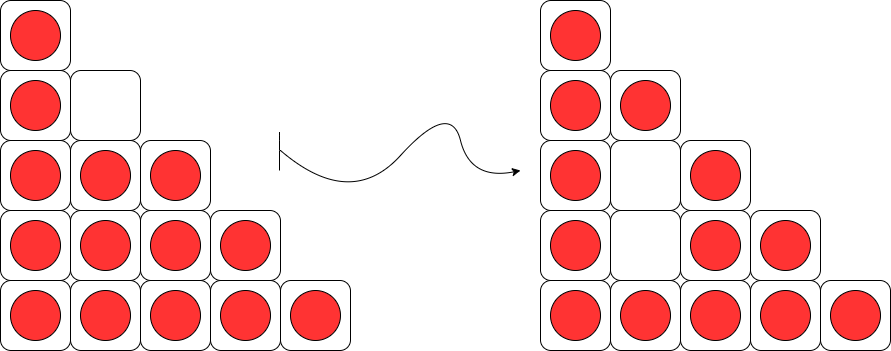

The diagram above was exported from draw.io. Its source (the exported page's mxGraphModel, read from the mxfile embedded in the PNG):
<mxGraphModel dx="1648" dy="633" grid="1" gridSize="10" guides="1" tooltips="1" connect="1" arrows="1" fold="1" page="1" pageScale="1" pageWidth="827" pageHeight="1169" math="0" shadow="0">
  <root>
    <mxCell id="0" />
    <mxCell id="1" parent="0" />
    <mxCell id="jfgv0jdcLahgX_gBWmu4-1" value="" style="rounded=1;whiteSpace=wrap;html=1;" vertex="1" parent="1">
      <mxGeometry x="110" y="140" width="70" height="70" as="geometry" />
    </mxCell>
    <mxCell id="jfgv0jdcLahgX_gBWmu4-2" value="" style="ellipse;whiteSpace=wrap;html=1;aspect=fixed;fillColor=#FF3333;" vertex="1" parent="1">
      <mxGeometry x="120" y="150" width="50" height="50" as="geometry" />
    </mxCell>
    <mxCell id="jfgv0jdcLahgX_gBWmu4-3" value="" style="rounded=1;whiteSpace=wrap;html=1;" vertex="1" parent="1">
      <mxGeometry x="110" y="210" width="70" height="70" as="geometry" />
    </mxCell>
    <mxCell id="jfgv0jdcLahgX_gBWmu4-4" value="" style="ellipse;whiteSpace=wrap;html=1;aspect=fixed;fillColor=#FF3333;" vertex="1" parent="1">
      <mxGeometry x="120" y="220" width="50" height="50" as="geometry" />
    </mxCell>
    <mxCell id="jfgv0jdcLahgX_gBWmu4-5" value="" style="rounded=1;whiteSpace=wrap;html=1;" vertex="1" parent="1">
      <mxGeometry x="110" y="280" width="70" height="70" as="geometry" />
    </mxCell>
    <mxCell id="jfgv0jdcLahgX_gBWmu4-6" value="" style="ellipse;whiteSpace=wrap;html=1;aspect=fixed;fillColor=#FF3333;" vertex="1" parent="1">
      <mxGeometry x="120" y="290" width="50" height="50" as="geometry" />
    </mxCell>
    <mxCell id="jfgv0jdcLahgX_gBWmu4-7" value="" style="rounded=1;whiteSpace=wrap;html=1;" vertex="1" parent="1">
      <mxGeometry x="110" y="350" width="70" height="70" as="geometry" />
    </mxCell>
    <mxCell id="jfgv0jdcLahgX_gBWmu4-8" value="" style="ellipse;whiteSpace=wrap;html=1;aspect=fixed;fillColor=#FF3333;" vertex="1" parent="1">
      <mxGeometry x="120" y="360" width="50" height="50" as="geometry" />
    </mxCell>
    <mxCell id="jfgv0jdcLahgX_gBWmu4-9" value="" style="rounded=1;whiteSpace=wrap;html=1;" vertex="1" parent="1">
      <mxGeometry x="110" y="420" width="70" height="70" as="geometry" />
    </mxCell>
    <mxCell id="jfgv0jdcLahgX_gBWmu4-10" value="" style="ellipse;whiteSpace=wrap;html=1;aspect=fixed;fillColor=#FF3333;" vertex="1" parent="1">
      <mxGeometry x="120" y="430" width="50" height="50" as="geometry" />
    </mxCell>
    <mxCell id="jfgv0jdcLahgX_gBWmu4-11" value="" style="rounded=1;whiteSpace=wrap;html=1;" vertex="1" parent="1">
      <mxGeometry x="180" y="420" width="70" height="70" as="geometry" />
    </mxCell>
    <mxCell id="jfgv0jdcLahgX_gBWmu4-12" value="" style="ellipse;whiteSpace=wrap;html=1;aspect=fixed;fillColor=#FF3333;" vertex="1" parent="1">
      <mxGeometry x="190" y="430" width="50" height="50" as="geometry" />
    </mxCell>
    <mxCell id="jfgv0jdcLahgX_gBWmu4-13" value="" style="rounded=1;whiteSpace=wrap;html=1;" vertex="1" parent="1">
      <mxGeometry x="250" y="420" width="70" height="70" as="geometry" />
    </mxCell>
    <mxCell id="jfgv0jdcLahgX_gBWmu4-14" value="" style="ellipse;whiteSpace=wrap;html=1;aspect=fixed;fillColor=#FF3333;" vertex="1" parent="1">
      <mxGeometry x="260" y="430" width="50" height="50" as="geometry" />
    </mxCell>
    <mxCell id="jfgv0jdcLahgX_gBWmu4-15" value="" style="rounded=1;whiteSpace=wrap;html=1;" vertex="1" parent="1">
      <mxGeometry x="320" y="420" width="70" height="70" as="geometry" />
    </mxCell>
    <mxCell id="jfgv0jdcLahgX_gBWmu4-16" value="" style="ellipse;whiteSpace=wrap;html=1;aspect=fixed;fillColor=#FF3333;" vertex="1" parent="1">
      <mxGeometry x="330" y="430" width="50" height="50" as="geometry" />
    </mxCell>
    <mxCell id="jfgv0jdcLahgX_gBWmu4-17" value="" style="rounded=1;whiteSpace=wrap;html=1;" vertex="1" parent="1">
      <mxGeometry x="390" y="420" width="70" height="70" as="geometry" />
    </mxCell>
    <mxCell id="jfgv0jdcLahgX_gBWmu4-18" value="" style="ellipse;whiteSpace=wrap;html=1;aspect=fixed;fillColor=#FF3333;" vertex="1" parent="1">
      <mxGeometry x="400" y="430" width="50" height="50" as="geometry" />
    </mxCell>
    <mxCell id="jfgv0jdcLahgX_gBWmu4-19" value="" style="rounded=1;whiteSpace=wrap;html=1;" vertex="1" parent="1">
      <mxGeometry x="180" y="350" width="70" height="70" as="geometry" />
    </mxCell>
    <mxCell id="jfgv0jdcLahgX_gBWmu4-20" value="" style="ellipse;whiteSpace=wrap;html=1;aspect=fixed;fillColor=#FF3333;" vertex="1" parent="1">
      <mxGeometry x="190" y="360" width="50" height="50" as="geometry" />
    </mxCell>
    <mxCell id="jfgv0jdcLahgX_gBWmu4-21" value="" style="rounded=1;whiteSpace=wrap;html=1;" vertex="1" parent="1">
      <mxGeometry x="250" y="350" width="70" height="70" as="geometry" />
    </mxCell>
    <mxCell id="jfgv0jdcLahgX_gBWmu4-22" value="" style="ellipse;whiteSpace=wrap;html=1;aspect=fixed;fillColor=#FF3333;" vertex="1" parent="1">
      <mxGeometry x="260" y="360" width="50" height="50" as="geometry" />
    </mxCell>
    <mxCell id="jfgv0jdcLahgX_gBWmu4-23" value="" style="rounded=1;whiteSpace=wrap;html=1;" vertex="1" parent="1">
      <mxGeometry x="320" y="350" width="70" height="70" as="geometry" />
    </mxCell>
    <mxCell id="jfgv0jdcLahgX_gBWmu4-24" value="" style="ellipse;whiteSpace=wrap;html=1;aspect=fixed;fillColor=#FF3333;" vertex="1" parent="1">
      <mxGeometry x="330" y="360" width="50" height="50" as="geometry" />
    </mxCell>
    <mxCell id="jfgv0jdcLahgX_gBWmu4-25" value="" style="rounded=1;whiteSpace=wrap;html=1;" vertex="1" parent="1">
      <mxGeometry x="180" y="280" width="70" height="70" as="geometry" />
    </mxCell>
    <mxCell id="jfgv0jdcLahgX_gBWmu4-26" value="" style="ellipse;whiteSpace=wrap;html=1;aspect=fixed;fillColor=#FF3333;" vertex="1" parent="1">
      <mxGeometry x="190" y="290" width="50" height="50" as="geometry" />
    </mxCell>
    <mxCell id="jfgv0jdcLahgX_gBWmu4-27" value="" style="rounded=1;whiteSpace=wrap;html=1;" vertex="1" parent="1">
      <mxGeometry x="250" y="280" width="70" height="70" as="geometry" />
    </mxCell>
    <mxCell id="jfgv0jdcLahgX_gBWmu4-28" value="" style="ellipse;whiteSpace=wrap;html=1;aspect=fixed;fillColor=#FF3333;" vertex="1" parent="1">
      <mxGeometry x="260" y="290" width="50" height="50" as="geometry" />
    </mxCell>
    <mxCell id="jfgv0jdcLahgX_gBWmu4-31" value="" style="rounded=1;whiteSpace=wrap;html=1;" vertex="1" parent="1">
      <mxGeometry x="180" y="210" width="70" height="70" as="geometry" />
    </mxCell>
    <mxCell id="jfgv0jdcLahgX_gBWmu4-33" value="" style="rounded=1;whiteSpace=wrap;html=1;" vertex="1" parent="1">
      <mxGeometry x="650" y="140" width="70" height="70" as="geometry" />
    </mxCell>
    <mxCell id="jfgv0jdcLahgX_gBWmu4-34" value="" style="ellipse;whiteSpace=wrap;html=1;aspect=fixed;fillColor=#FF3333;" vertex="1" parent="1">
      <mxGeometry x="660" y="150" width="50" height="50" as="geometry" />
    </mxCell>
    <mxCell id="jfgv0jdcLahgX_gBWmu4-35" value="" style="rounded=1;whiteSpace=wrap;html=1;" vertex="1" parent="1">
      <mxGeometry x="650" y="210" width="70" height="70" as="geometry" />
    </mxCell>
    <mxCell id="jfgv0jdcLahgX_gBWmu4-36" value="" style="ellipse;whiteSpace=wrap;html=1;aspect=fixed;fillColor=#FF3333;" vertex="1" parent="1">
      <mxGeometry x="660" y="220" width="50" height="50" as="geometry" />
    </mxCell>
    <mxCell id="jfgv0jdcLahgX_gBWmu4-37" value="" style="rounded=1;whiteSpace=wrap;html=1;" vertex="1" parent="1">
      <mxGeometry x="650" y="280" width="70" height="70" as="geometry" />
    </mxCell>
    <mxCell id="jfgv0jdcLahgX_gBWmu4-38" value="" style="ellipse;whiteSpace=wrap;html=1;aspect=fixed;fillColor=#FF3333;" vertex="1" parent="1">
      <mxGeometry x="660" y="290" width="50" height="50" as="geometry" />
    </mxCell>
    <mxCell id="jfgv0jdcLahgX_gBWmu4-39" value="" style="rounded=1;whiteSpace=wrap;html=1;" vertex="1" parent="1">
      <mxGeometry x="650" y="350" width="70" height="70" as="geometry" />
    </mxCell>
    <mxCell id="jfgv0jdcLahgX_gBWmu4-40" value="" style="ellipse;whiteSpace=wrap;html=1;aspect=fixed;fillColor=#FF3333;" vertex="1" parent="1">
      <mxGeometry x="660" y="360" width="50" height="50" as="geometry" />
    </mxCell>
    <mxCell id="jfgv0jdcLahgX_gBWmu4-41" value="" style="rounded=1;whiteSpace=wrap;html=1;" vertex="1" parent="1">
      <mxGeometry x="650" y="420" width="70" height="70" as="geometry" />
    </mxCell>
    <mxCell id="jfgv0jdcLahgX_gBWmu4-42" value="" style="ellipse;whiteSpace=wrap;html=1;aspect=fixed;fillColor=#FF3333;" vertex="1" parent="1">
      <mxGeometry x="660" y="430" width="50" height="50" as="geometry" />
    </mxCell>
    <mxCell id="jfgv0jdcLahgX_gBWmu4-43" value="" style="rounded=1;whiteSpace=wrap;html=1;" vertex="1" parent="1">
      <mxGeometry x="720" y="420" width="70" height="70" as="geometry" />
    </mxCell>
    <mxCell id="jfgv0jdcLahgX_gBWmu4-44" value="" style="ellipse;whiteSpace=wrap;html=1;aspect=fixed;fillColor=#FF3333;" vertex="1" parent="1">
      <mxGeometry x="730" y="430" width="50" height="50" as="geometry" />
    </mxCell>
    <mxCell id="jfgv0jdcLahgX_gBWmu4-45" value="" style="rounded=1;whiteSpace=wrap;html=1;" vertex="1" parent="1">
      <mxGeometry x="790" y="420" width="70" height="70" as="geometry" />
    </mxCell>
    <mxCell id="jfgv0jdcLahgX_gBWmu4-46" value="" style="ellipse;whiteSpace=wrap;html=1;aspect=fixed;fillColor=#FF3333;" vertex="1" parent="1">
      <mxGeometry x="800" y="430" width="50" height="50" as="geometry" />
    </mxCell>
    <mxCell id="jfgv0jdcLahgX_gBWmu4-47" value="" style="rounded=1;whiteSpace=wrap;html=1;" vertex="1" parent="1">
      <mxGeometry x="860" y="420" width="70" height="70" as="geometry" />
    </mxCell>
    <mxCell id="jfgv0jdcLahgX_gBWmu4-48" value="" style="ellipse;whiteSpace=wrap;html=1;aspect=fixed;fillColor=#FF3333;" vertex="1" parent="1">
      <mxGeometry x="870" y="430" width="50" height="50" as="geometry" />
    </mxCell>
    <mxCell id="jfgv0jdcLahgX_gBWmu4-49" value="" style="rounded=1;whiteSpace=wrap;html=1;" vertex="1" parent="1">
      <mxGeometry x="930" y="420" width="70" height="70" as="geometry" />
    </mxCell>
    <mxCell id="jfgv0jdcLahgX_gBWmu4-50" value="" style="ellipse;whiteSpace=wrap;html=1;aspect=fixed;fillColor=#FF3333;" vertex="1" parent="1">
      <mxGeometry x="940" y="430" width="50" height="50" as="geometry" />
    </mxCell>
    <mxCell id="jfgv0jdcLahgX_gBWmu4-51" value="" style="rounded=1;whiteSpace=wrap;html=1;" vertex="1" parent="1">
      <mxGeometry x="720" y="350" width="70" height="70" as="geometry" />
    </mxCell>
    <mxCell id="jfgv0jdcLahgX_gBWmu4-53" value="" style="rounded=1;whiteSpace=wrap;html=1;" vertex="1" parent="1">
      <mxGeometry x="790" y="350" width="70" height="70" as="geometry" />
    </mxCell>
    <mxCell id="jfgv0jdcLahgX_gBWmu4-54" value="" style="ellipse;whiteSpace=wrap;html=1;aspect=fixed;fillColor=#FF3333;" vertex="1" parent="1">
      <mxGeometry x="800" y="360" width="50" height="50" as="geometry" />
    </mxCell>
    <mxCell id="jfgv0jdcLahgX_gBWmu4-55" value="" style="rounded=1;whiteSpace=wrap;html=1;" vertex="1" parent="1">
      <mxGeometry x="860" y="350" width="70" height="70" as="geometry" />
    </mxCell>
    <mxCell id="jfgv0jdcLahgX_gBWmu4-56" value="" style="ellipse;whiteSpace=wrap;html=1;aspect=fixed;fillColor=#FF3333;" vertex="1" parent="1">
      <mxGeometry x="870" y="360" width="50" height="50" as="geometry" />
    </mxCell>
    <mxCell id="jfgv0jdcLahgX_gBWmu4-57" value="" style="rounded=1;whiteSpace=wrap;html=1;" vertex="1" parent="1">
      <mxGeometry x="720" y="280" width="70" height="70" as="geometry" />
    </mxCell>
    <mxCell id="jfgv0jdcLahgX_gBWmu4-59" value="" style="rounded=1;whiteSpace=wrap;html=1;" vertex="1" parent="1">
      <mxGeometry x="790" y="280" width="70" height="70" as="geometry" />
    </mxCell>
    <mxCell id="jfgv0jdcLahgX_gBWmu4-60" value="" style="ellipse;whiteSpace=wrap;html=1;aspect=fixed;fillColor=#FF3333;" vertex="1" parent="1">
      <mxGeometry x="800" y="290" width="50" height="50" as="geometry" />
    </mxCell>
    <mxCell id="jfgv0jdcLahgX_gBWmu4-63" value="" style="rounded=1;whiteSpace=wrap;html=1;" vertex="1" parent="1">
      <mxGeometry x="720" y="210" width="70" height="70" as="geometry" />
    </mxCell>
    <mxCell id="jfgv0jdcLahgX_gBWmu4-64" value="" style="ellipse;whiteSpace=wrap;html=1;aspect=fixed;fillColor=#FF3333;" vertex="1" parent="1">
      <mxGeometry x="730" y="220" width="50" height="50" as="geometry" />
    </mxCell>
    <mxCell id="jfgv0jdcLahgX_gBWmu4-65" value="" style="curved=1;endArrow=classic;html=1;" edge="1" parent="1">
      <mxGeometry width="50" height="50" relative="1" as="geometry">
        <mxPoint x="390" y="290" as="sourcePoint" />
        <mxPoint x="630" y="310" as="targetPoint" />
        <Array as="points">
          <mxPoint x="460" y="350" />
          <mxPoint x="560" y="240" />
          <mxPoint x="580" y="320" />
        </Array>
      </mxGeometry>
    </mxCell>
    <mxCell id="jfgv0jdcLahgX_gBWmu4-66" value="" style="endArrow=none;html=1;" edge="1" parent="1">
      <mxGeometry width="50" height="50" relative="1" as="geometry">
        <mxPoint x="389" y="310" as="sourcePoint" />
        <mxPoint x="389" y="280" as="targetPoint" />
        <Array as="points">
          <mxPoint x="389" y="280" />
          <mxPoint x="389" y="270" />
        </Array>
      </mxGeometry>
    </mxCell>
  </root>
</mxGraphModel>